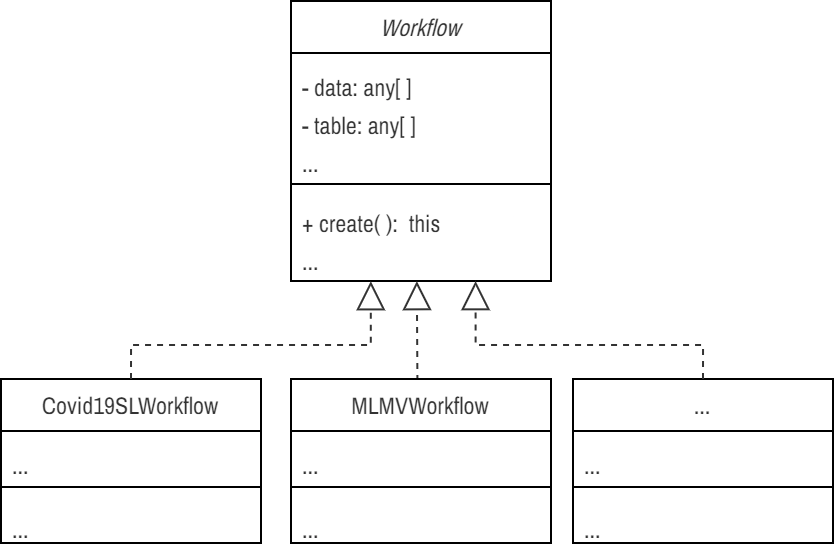

The diagram above was exported from draw.io. Its source (the exported page's mxGraphModel, read from the mxfile embedded in the PNG):
<mxGraphModel dx="1077" dy="2786" grid="1" gridSize="10" guides="1" tooltips="1" connect="1" arrows="1" fold="1" page="1" pageScale="1" pageWidth="850" pageHeight="1100" math="0" shadow="0">
  <root>
    <mxCell id="06FSRRy34jx5nwdWxDST-0" />
    <mxCell id="06FSRRy34jx5nwdWxDST-1" parent="06FSRRy34jx5nwdWxDST-0" />
    <mxCell id="06FSRRy34jx5nwdWxDST-2" value="&lt;font face=&quot;Archivo Narrow&quot; style=&quot;font-size: 12px; font-weight: normal;&quot;&gt;&lt;i&gt;Workflow&lt;/i&gt;&lt;/font&gt;" style="swimlane;fontStyle=1;align=center;verticalAlign=top;childLayout=stackLayout;horizontal=1;startSize=26;horizontalStack=0;resizeParent=1;resizeParentMax=0;resizeLast=0;collapsible=1;marginBottom=0;whiteSpace=wrap;html=1;fontFamily=Fira Sans Extra Condensed;fontSource=https%3A%2F%2Ffonts.googleapis.com%2Fcss%3Ffamily%3DFira%2BSans%2BExtra%2BCondensed;fontSize=12;fontColor=#333333;" parent="06FSRRy34jx5nwdWxDST-1" vertex="1">
      <mxGeometry x="178" y="-1102" width="130" height="140" as="geometry" />
    </mxCell>
    <mxCell id="06FSRRy34jx5nwdWxDST-3" value="&lt;font face=&quot;Archivo Narrow&quot; data-font-src=&quot;https://fonts.googleapis.com/css?family=Archivo+Narrow&quot; style=&quot;font-size: 12px;&quot;&gt;- data: any[ ]&lt;/font&gt;&lt;div&gt;&lt;font face=&quot;Archivo Narrow&quot; data-font-src=&quot;https://fonts.googleapis.com/css?family=Archivo+Narrow&quot; style=&quot;font-size: 12px;&quot;&gt;- table: any[ ]&lt;/font&gt;&lt;/div&gt;&lt;div&gt;&lt;span style=&quot;font-size: 12px; font-family: &amp;quot;Archivo Narrow&amp;quot;; background-color: initial;&quot;&gt;...&lt;/span&gt;&lt;br&gt;&lt;/div&gt;" style="text;strokeColor=none;fillColor=none;align=left;verticalAlign=top;spacingLeft=4;spacingRight=4;overflow=hidden;rotatable=0;points=[[0,0.5],[1,0.5]];portConstraint=eastwest;whiteSpace=wrap;html=1;fontFamily=Fira Sans Extra Condensed;fontSource=https%3A%2F%2Ffonts.googleapis.com%2Fcss%3Ffamily%3DFira%2BSans%2BExtra%2BCondensed;fontSize=16;fontColor=#333333;" parent="06FSRRy34jx5nwdWxDST-2" vertex="1">
      <mxGeometry y="26" width="130" height="63" as="geometry" />
    </mxCell>
    <mxCell id="06FSRRy34jx5nwdWxDST-4" value="" style="line;strokeWidth=1;fillColor=none;align=left;verticalAlign=middle;spacingTop=-1;spacingLeft=3;spacingRight=3;rotatable=0;labelPosition=right;points=[];portConstraint=eastwest;strokeColor=inherit;fontFamily=Fira Sans Extra Condensed;fontSource=https%3A%2F%2Ffonts.googleapis.com%2Fcss%3Ffamily%3DFira%2BSans%2BExtra%2BCondensed;fontSize=16;fontColor=#333333;" parent="06FSRRy34jx5nwdWxDST-2" vertex="1">
      <mxGeometry y="89" width="130" height="5" as="geometry" />
    </mxCell>
    <mxCell id="06FSRRy34jx5nwdWxDST-5" value="&lt;font style=&quot;font-size: 12px;&quot; face=&quot;Archivo Narrow&quot; data-font-src=&quot;https://fonts.googleapis.com/css?family=Archivo+Narrow&quot;&gt;+ create( ):&amp;nbsp; this&lt;br style=&quot;border-color: var(--border-color);&quot;&gt;&lt;/font&gt;&lt;div&gt;&lt;span style=&quot;font-size: 12px; font-family: &amp;quot;Archivo Narrow&amp;quot;; background-color: initial;&quot;&gt;...&lt;/span&gt;&lt;/div&gt;" style="text;strokeColor=none;fillColor=none;align=left;verticalAlign=top;spacingLeft=4;spacingRight=4;overflow=hidden;rotatable=0;points=[[0,0.5],[1,0.5]];portConstraint=eastwest;whiteSpace=wrap;html=1;fontFamily=Fira Sans Extra Condensed;fontSource=https%3A%2F%2Ffonts.googleapis.com%2Fcss%3Ffamily%3DFira%2BSans%2BExtra%2BCondensed;fontSize=16;fontColor=#333333;" parent="06FSRRy34jx5nwdWxDST-2" vertex="1">
      <mxGeometry y="94" width="130" height="46" as="geometry" />
    </mxCell>
    <mxCell id="06FSRRy34jx5nwdWxDST-10" value="&lt;font face=&quot;Archivo Narrow&quot;&gt;Covid19SLWorkflow&lt;/font&gt;" style="swimlane;fontStyle=0;align=center;verticalAlign=top;childLayout=stackLayout;horizontal=1;startSize=26;horizontalStack=0;resizeParent=1;resizeParentMax=0;resizeLast=0;collapsible=1;marginBottom=0;whiteSpace=wrap;html=1;fontFamily=Fira Sans Extra Condensed;fontSource=https%3A%2F%2Ffonts.googleapis.com%2Fcss%3Ffamily%3DFira%2BSans%2BExtra%2BCondensed;fontSize=12;fontColor=#333333;" parent="06FSRRy34jx5nwdWxDST-1" vertex="1">
      <mxGeometry x="33" y="-913" width="130" height="82" as="geometry" />
    </mxCell>
    <mxCell id="06FSRRy34jx5nwdWxDST-11" value="&lt;span style=&quot;font-size: 12px;&quot;&gt;&lt;font data-font-src=&quot;https://fonts.googleapis.com/css?family=Archivo+Narrow&quot; face=&quot;Archivo Narrow&quot;&gt;...&lt;/font&gt;&lt;/span&gt;" style="text;strokeColor=none;fillColor=none;align=left;verticalAlign=top;spacingLeft=4;spacingRight=4;overflow=hidden;rotatable=0;points=[[0,0.5],[1,0.5]];portConstraint=eastwest;whiteSpace=wrap;html=1;fontFamily=Fira Sans Extra Condensed;fontSource=https%3A%2F%2Ffonts.googleapis.com%2Fcss%3Ffamily%3DFira%2BSans%2BExtra%2BCondensed;fontSize=16;fontColor=#333333;" parent="06FSRRy34jx5nwdWxDST-10" vertex="1">
      <mxGeometry y="26" width="130" height="24" as="geometry" />
    </mxCell>
    <mxCell id="06FSRRy34jx5nwdWxDST-12" value="" style="line;strokeWidth=1;fillColor=none;align=left;verticalAlign=middle;spacingTop=-1;spacingLeft=3;spacingRight=3;rotatable=0;labelPosition=right;points=[];portConstraint=eastwest;strokeColor=inherit;fontFamily=Fira Sans Extra Condensed;fontSource=https%3A%2F%2Ffonts.googleapis.com%2Fcss%3Ffamily%3DFira%2BSans%2BExtra%2BCondensed;fontSize=16;fontColor=#333333;" parent="06FSRRy34jx5nwdWxDST-10" vertex="1">
      <mxGeometry y="50" width="130" height="8" as="geometry" />
    </mxCell>
    <mxCell id="06FSRRy34jx5nwdWxDST-13" value="&lt;font data-font-src=&quot;https://fonts.googleapis.com/css?family=Archivo+Narrow&quot; face=&quot;Archivo Narrow&quot; style=&quot;font-size: 12px;&quot;&gt;...&lt;/font&gt;" style="text;strokeColor=none;fillColor=none;align=left;verticalAlign=top;spacingLeft=4;spacingRight=4;overflow=hidden;rotatable=0;points=[[0,0.5],[1,0.5]];portConstraint=eastwest;whiteSpace=wrap;html=1;fontFamily=Fira Sans Extra Condensed;fontSource=https%3A%2F%2Ffonts.googleapis.com%2Fcss%3Ffamily%3DFira%2BSans%2BExtra%2BCondensed;fontSize=16;fontColor=#333333;" parent="06FSRRy34jx5nwdWxDST-10" vertex="1">
      <mxGeometry y="58" width="130" height="24" as="geometry" />
    </mxCell>
    <mxCell id="06FSRRy34jx5nwdWxDST-14" value="&lt;font face=&quot;Archivo Narrow&quot;&gt;&lt;span style=&quot;&quot;&gt;...&lt;/span&gt;&lt;/font&gt;" style="swimlane;fontStyle=0;align=center;verticalAlign=top;childLayout=stackLayout;horizontal=1;startSize=26;horizontalStack=0;resizeParent=1;resizeParentMax=0;resizeLast=0;collapsible=1;marginBottom=0;whiteSpace=wrap;html=1;fontFamily=Fira Sans Extra Condensed;fontSource=https%3A%2F%2Ffonts.googleapis.com%2Fcss%3Ffamily%3DFira%2BSans%2BExtra%2BCondensed;fontSize=12;fontColor=#333333;" parent="06FSRRy34jx5nwdWxDST-1" vertex="1">
      <mxGeometry x="319" y="-913" width="130" height="82" as="geometry" />
    </mxCell>
    <mxCell id="06FSRRy34jx5nwdWxDST-15" value="&lt;span style=&quot;font-size: 12px;&quot;&gt;&lt;font data-font-src=&quot;https://fonts.googleapis.com/css?family=Archivo+Narrow&quot; face=&quot;Archivo Narrow&quot;&gt;...&lt;/font&gt;&lt;/span&gt;" style="text;strokeColor=none;fillColor=none;align=left;verticalAlign=top;spacingLeft=4;spacingRight=4;overflow=hidden;rotatable=0;points=[[0,0.5],[1,0.5]];portConstraint=eastwest;whiteSpace=wrap;html=1;fontFamily=Fira Sans Extra Condensed;fontSource=https%3A%2F%2Ffonts.googleapis.com%2Fcss%3Ffamily%3DFira%2BSans%2BExtra%2BCondensed;fontSize=16;fontColor=#333333;" parent="06FSRRy34jx5nwdWxDST-14" vertex="1">
      <mxGeometry y="26" width="130" height="24" as="geometry" />
    </mxCell>
    <mxCell id="06FSRRy34jx5nwdWxDST-16" value="" style="line;strokeWidth=1;fillColor=none;align=left;verticalAlign=middle;spacingTop=-1;spacingLeft=3;spacingRight=3;rotatable=0;labelPosition=right;points=[];portConstraint=eastwest;strokeColor=inherit;fontFamily=Fira Sans Extra Condensed;fontSource=https%3A%2F%2Ffonts.googleapis.com%2Fcss%3Ffamily%3DFira%2BSans%2BExtra%2BCondensed;fontSize=16;fontColor=#333333;" parent="06FSRRy34jx5nwdWxDST-14" vertex="1">
      <mxGeometry y="50" width="130" height="8" as="geometry" />
    </mxCell>
    <mxCell id="06FSRRy34jx5nwdWxDST-17" value="&lt;font data-font-src=&quot;https://fonts.googleapis.com/css?family=Archivo+Narrow&quot; face=&quot;Archivo Narrow&quot; style=&quot;font-size: 12px;&quot;&gt;...&lt;/font&gt;" style="text;strokeColor=none;fillColor=none;align=left;verticalAlign=top;spacingLeft=4;spacingRight=4;overflow=hidden;rotatable=0;points=[[0,0.5],[1,0.5]];portConstraint=eastwest;whiteSpace=wrap;html=1;fontFamily=Fira Sans Extra Condensed;fontSource=https%3A%2F%2Ffonts.googleapis.com%2Fcss%3Ffamily%3DFira%2BSans%2BExtra%2BCondensed;fontSize=16;fontColor=#333333;" parent="06FSRRy34jx5nwdWxDST-14" vertex="1">
      <mxGeometry y="58" width="130" height="24" as="geometry" />
    </mxCell>
    <mxCell id="06FSRRy34jx5nwdWxDST-19" value="" style="endArrow=block;dashed=1;endFill=0;endSize=12;html=1;rounded=0;fontColor=#333333;exitX=0.5;exitY=0;exitDx=0;exitDy=0;entryX=0.307;entryY=1.002;entryDx=0;entryDy=0;entryPerimeter=0;edgeStyle=orthogonalEdgeStyle;strokeColor=#333333;" parent="06FSRRy34jx5nwdWxDST-1" source="06FSRRy34jx5nwdWxDST-10" target="06FSRRy34jx5nwdWxDST-5" edge="1">
      <mxGeometry width="160" relative="1" as="geometry">
        <mxPoint x="230" y="-873" as="sourcePoint" />
        <mxPoint x="225.5" y="-940.8319999999999" as="targetPoint" />
        <Array as="points">
          <mxPoint x="98" y="-930" />
          <mxPoint x="218" y="-930" />
        </Array>
      </mxGeometry>
    </mxCell>
    <mxCell id="06FSRRy34jx5nwdWxDST-20" value="" style="endArrow=block;dashed=1;endFill=0;endSize=12;html=1;rounded=0;fontColor=#333333;exitX=0.495;exitY=-0.025;exitDx=0;exitDy=0;exitPerimeter=0;strokeColor=#333333;entryX=0.484;entryY=1.001;entryDx=0;entryDy=0;entryPerimeter=0;" parent="06FSRRy34jx5nwdWxDST-1" target="06FSRRy34jx5nwdWxDST-5" edge="1">
      <mxGeometry width="160" relative="1" as="geometry">
        <mxPoint x="241.3499999999999" y="-888.05" as="sourcePoint" />
        <mxPoint x="260" y="-941" as="targetPoint" />
      </mxGeometry>
    </mxCell>
    <mxCell id="06FSRRy34jx5nwdWxDST-21" value="" style="endArrow=block;dashed=1;endFill=0;endSize=12;html=1;rounded=0;fontColor=#333333;exitX=0.5;exitY=0;exitDx=0;exitDy=0;entryX=0.71;entryY=1.001;entryDx=0;entryDy=0;entryPerimeter=0;edgeStyle=orthogonalEdgeStyle;strokeColor=#333333;" parent="06FSRRy34jx5nwdWxDST-1" source="06FSRRy34jx5nwdWxDST-14" target="06FSRRy34jx5nwdWxDST-5" edge="1">
      <mxGeometry width="160" relative="1" as="geometry">
        <mxPoint x="475" y="-863" as="sourcePoint" />
        <mxPoint x="289.2000000000003" y="-940.9520000000002" as="targetPoint" />
        <Array as="points">
          <mxPoint x="384" y="-930" />
          <mxPoint x="270" y="-930" />
        </Array>
      </mxGeometry>
    </mxCell>
    <mxCell id="06FSRRy34jx5nwdWxDST-27" value="&lt;font face=&quot;Archivo Narrow&quot;&gt;MLMVWorkflow&lt;/font&gt;" style="swimlane;fontStyle=0;align=center;verticalAlign=top;childLayout=stackLayout;horizontal=1;startSize=26;horizontalStack=0;resizeParent=1;resizeParentMax=0;resizeLast=0;collapsible=1;marginBottom=0;whiteSpace=wrap;html=1;fontFamily=Fira Sans Extra Condensed;fontSource=https%3A%2F%2Ffonts.googleapis.com%2Fcss%3Ffamily%3DFira%2BSans%2BExtra%2BCondensed;fontSize=12;fontColor=#333333;" parent="06FSRRy34jx5nwdWxDST-1" vertex="1">
      <mxGeometry x="178" y="-913" width="130" height="82" as="geometry" />
    </mxCell>
    <mxCell id="06FSRRy34jx5nwdWxDST-28" value="&lt;span style=&quot;font-size: 12px;&quot;&gt;&lt;font data-font-src=&quot;https://fonts.googleapis.com/css?family=Archivo+Narrow&quot; face=&quot;Archivo Narrow&quot;&gt;...&lt;/font&gt;&lt;/span&gt;" style="text;strokeColor=none;fillColor=none;align=left;verticalAlign=top;spacingLeft=4;spacingRight=4;overflow=hidden;rotatable=0;points=[[0,0.5],[1,0.5]];portConstraint=eastwest;whiteSpace=wrap;html=1;fontFamily=Fira Sans Extra Condensed;fontSource=https%3A%2F%2Ffonts.googleapis.com%2Fcss%3Ffamily%3DFira%2BSans%2BExtra%2BCondensed;fontSize=16;fontColor=#333333;" parent="06FSRRy34jx5nwdWxDST-27" vertex="1">
      <mxGeometry y="26" width="130" height="24" as="geometry" />
    </mxCell>
    <mxCell id="06FSRRy34jx5nwdWxDST-29" value="" style="line;strokeWidth=1;fillColor=none;align=left;verticalAlign=middle;spacingTop=-1;spacingLeft=3;spacingRight=3;rotatable=0;labelPosition=right;points=[];portConstraint=eastwest;strokeColor=inherit;fontFamily=Fira Sans Extra Condensed;fontSource=https%3A%2F%2Ffonts.googleapis.com%2Fcss%3Ffamily%3DFira%2BSans%2BExtra%2BCondensed;fontSize=16;fontColor=#333333;" parent="06FSRRy34jx5nwdWxDST-27" vertex="1">
      <mxGeometry y="50" width="130" height="8" as="geometry" />
    </mxCell>
    <mxCell id="06FSRRy34jx5nwdWxDST-30" value="&lt;font data-font-src=&quot;https://fonts.googleapis.com/css?family=Archivo+Narrow&quot; face=&quot;Archivo Narrow&quot; style=&quot;font-size: 12px;&quot;&gt;...&lt;/font&gt;" style="text;strokeColor=none;fillColor=none;align=left;verticalAlign=top;spacingLeft=4;spacingRight=4;overflow=hidden;rotatable=0;points=[[0,0.5],[1,0.5]];portConstraint=eastwest;whiteSpace=wrap;html=1;fontFamily=Fira Sans Extra Condensed;fontSource=https%3A%2F%2Ffonts.googleapis.com%2Fcss%3Ffamily%3DFira%2BSans%2BExtra%2BCondensed;fontSize=16;fontColor=#333333;" parent="06FSRRy34jx5nwdWxDST-27" vertex="1">
      <mxGeometry y="58" width="130" height="24" as="geometry" />
    </mxCell>
  </root>
</mxGraphModel>